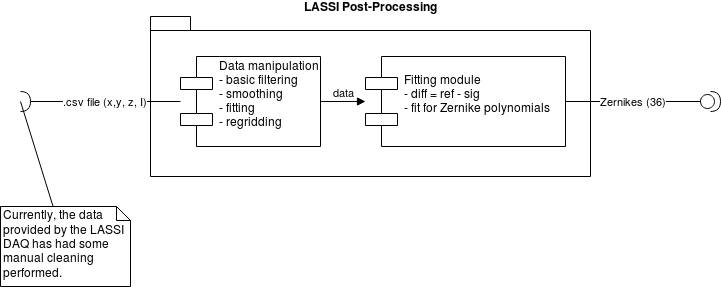

The diagram above was exported from draw.io. Its source (the exported page's mxGraphModel, read from the mxfile embedded in the PNG):
<mxGraphModel dx="1394" dy="715" grid="1" gridSize="10" guides="1" tooltips="1" connect="1" arrows="1" fold="1" page="1" pageScale="1" pageWidth="850" pageHeight="1100" math="0" shadow="0">
  <root>
    <mxCell id="0" />
    <mxCell id="1" parent="0" />
    <mxCell id="HdPrOmyPf9nZICrBoxAk-1" value="LASSI Post-Processing" style="shape=folder;fontStyle=1;spacingTop=10;tabWidth=40;tabHeight=14;tabPosition=left;html=1;labelPosition=center;verticalLabelPosition=top;align=center;verticalAlign=bottom;" vertex="1" parent="1">
      <mxGeometry x="200" y="300" width="440" height="160" as="geometry" />
    </mxCell>
    <mxCell id="HdPrOmyPf9nZICrBoxAk-3" value="Data manipulation&#10;- basic filtering&#10;- smoothing&#10;- fitting&#10;- regridding&#10;" style="shape=component;align=left;spacingLeft=36;" vertex="1" parent="1">
      <mxGeometry x="230" y="340" width="140" height="90" as="geometry" />
    </mxCell>
    <mxCell id="HdPrOmyPf9nZICrBoxAk-4" value="Fitting module&#10;- diff = ref - sig&#10;- fit for Zernike polynomials&#10;" style="shape=component;align=left;spacingLeft=36;" vertex="1" parent="1">
      <mxGeometry x="415" y="340" width="200" height="90" as="geometry" />
    </mxCell>
    <mxCell id="HdPrOmyPf9nZICrBoxAk-5" value="&lt;div&gt;data&lt;/div&gt;" style="html=1;verticalAlign=bottom;endArrow=block;exitX=1;exitY=0.5;exitDx=0;exitDy=0;" edge="1" parent="1" source="HdPrOmyPf9nZICrBoxAk-3" target="HdPrOmyPf9nZICrBoxAk-4">
      <mxGeometry width="80" relative="1" as="geometry">
        <mxPoint x="350" y="500" as="sourcePoint" />
        <mxPoint x="430" y="500" as="targetPoint" />
      </mxGeometry>
    </mxCell>
    <mxCell id="HdPrOmyPf9nZICrBoxAk-6" value="" style="shape=providedRequiredInterface;html=1;verticalLabelPosition=bottom;" vertex="1" parent="1">
      <mxGeometry x="750" y="375" width="20" height="20" as="geometry" />
    </mxCell>
    <mxCell id="HdPrOmyPf9nZICrBoxAk-7" value="Zernikes (36)" style="endArrow=none;html=1;exitX=1;exitY=0.5;exitDx=0;exitDy=0;entryX=0;entryY=0.5;entryDx=0;entryDy=0;entryPerimeter=0;" edge="1" parent="1" source="HdPrOmyPf9nZICrBoxAk-4" target="HdPrOmyPf9nZICrBoxAk-6">
      <mxGeometry width="50" height="50" relative="1" as="geometry">
        <mxPoint x="570" y="580" as="sourcePoint" />
        <mxPoint x="620" y="530" as="targetPoint" />
      </mxGeometry>
    </mxCell>
    <mxCell id="HdPrOmyPf9nZICrBoxAk-9" value="" style="shape=requiredInterface;html=1;verticalLabelPosition=bottom;" vertex="1" parent="1">
      <mxGeometry x="70" y="375" width="10" height="20" as="geometry" />
    </mxCell>
    <mxCell id="HdPrOmyPf9nZICrBoxAk-10" value=".csv file (x,y, z, I)" style="endArrow=none;html=1;exitX=1;exitY=0.5;exitDx=0;exitDy=0;exitPerimeter=0;" edge="1" parent="1" source="HdPrOmyPf9nZICrBoxAk-9" target="HdPrOmyPf9nZICrBoxAk-3">
      <mxGeometry width="50" height="50" relative="1" as="geometry">
        <mxPoint x="190" y="540" as="sourcePoint" />
        <mxPoint x="220" y="385" as="targetPoint" />
      </mxGeometry>
    </mxCell>
    <mxCell id="HdPrOmyPf9nZICrBoxAk-15" value="Currently, the data provided by the LASSI DAQ has had some manual cleaning performed." style="shape=note;whiteSpace=wrap;html=1;size=14;verticalAlign=top;align=left;spacingTop=-6;" vertex="1" parent="1">
      <mxGeometry x="50" y="490" width="130" height="80" as="geometry" />
    </mxCell>
    <mxCell id="HdPrOmyPf9nZICrBoxAk-16" value="" style="endArrow=none;html=1;entryX=0;entryY=0.5;entryDx=0;entryDy=0;entryPerimeter=0;" edge="1" parent="1" source="HdPrOmyPf9nZICrBoxAk-15" target="HdPrOmyPf9nZICrBoxAk-9">
      <mxGeometry width="50" height="50" relative="1" as="geometry">
        <mxPoint x="150" y="700" as="sourcePoint" />
        <mxPoint x="100" y="380" as="targetPoint" />
      </mxGeometry>
    </mxCell>
  </root>
</mxGraphModel>